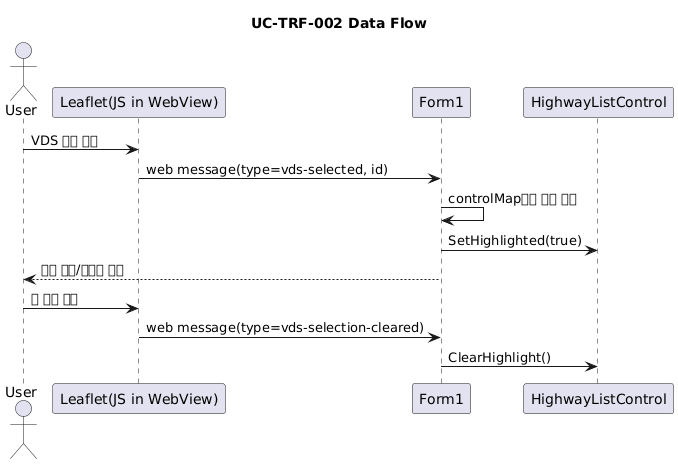

The diagram above was rendered by PlantUML. Its source (embedded in the PNG):
@startuml
title UC-TRF-002 Data Flow

actor User
participant "Leaflet(JS in WebView)" as Leaflet
participant Form1
participant "HighwayListControl" as HighwayCard

User -> Leaflet : VDS 마커 클릭
Leaflet -> Form1 : web message(type=vds-selected, id)
Form1 -> Form1 : controlMap에서 카드 조회
Form1 -> HighwayCard : SetHighlighted(true)
Form1 --> User : 카드 강조/스크롤 이동

User -> Leaflet : 빈 지도 클릭
Leaflet -> Form1 : web message(type=vds-selection-cleared)
Form1 -> HighwayCard : ClearHighlight()
@enduml